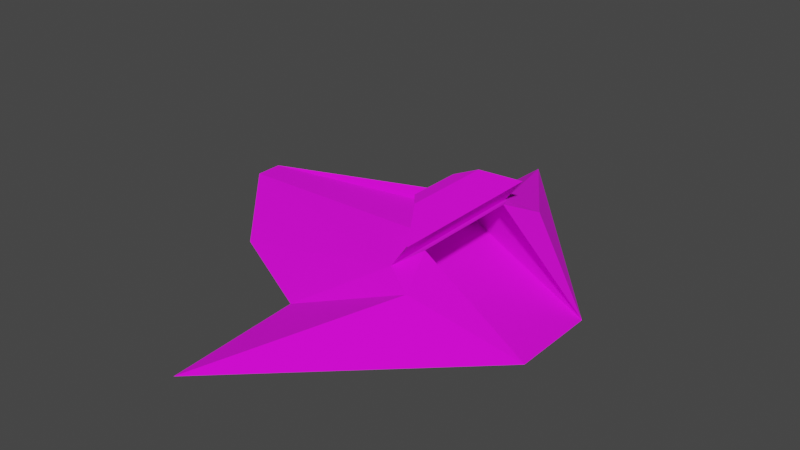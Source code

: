 # Source: mothership.blend  (saved by Blender 2.82.7; exported with 4.5.12 LTS)
import bpy
from mathutils import Matrix  # noqa: F401  (used for matrix-valued properties, if any)

bpy.ops.wm.read_factory_settings(use_empty=True)
scene = bpy.context.scene
scene.name = 'Scene'

# ---- collections
col_collection = bpy.data.collections.new('Collection'); scene.collection.children.link(col_collection)

# ---- images (referenced by path relative to the original .blend; pixels are not part of the script)
import os
ASSET_DIR = os.environ.get("B2B_ASSET_DIR", "")  # directory of the original .blend (textures are referenced by path, not embedded)
HERE = os.path.dirname(os.path.abspath(__file__))  # packed textures are extracted next to this script under _unpacked/

def load_image(name, relpath, width, height, colorspace="sRGB"):
    """Load a texture the original file referenced (path relative to the .blend, or extracted next to this script)."""
    p = next((c for c in (os.path.join(HERE, relpath), os.path.join(ASSET_DIR, relpath)) if relpath and os.path.exists(c)), "")
    if p:
        img = bpy.data.images.load(p, check_existing=True)
        img.name = name
    else:  # same state as the original file: an image datablock whose file is absent (Cycles renders it pink)
        img = bpy.data.images.new(name, width, height)
        img.source = "FILE"
        img.filepath = "//" + (relpath or name)
    img.colorspace_settings.name = colorspace
    return img
img_mothershiptexture_png = load_image('mothershiptexture.png', 'mothershiptexture.png', 1024, 1024, 'sRGB')

# ---- materials (node trees are filled in below, after node groups)
mat_material = bpy.data.materials.new('Material')
mat_material.alpha_threshold = 0.0
mat_material.use_transparent_shadow = False
mat_material.line_color = (0.0, 0.0, 0.0, 1.0)

# ---- material node trees
mat_material.use_nodes = True; mat_material.node_tree.nodes.clear()
_N = mat_material.node_tree.nodes; _L = mat_material.node_tree.links
n0 = _N.new('ShaderNodeOutputMaterial'); n0.name = 'Material Output'; n0.location = (300, 300)
n1 = _N.new('ShaderNodeTexImage'); n1.name = 'Image Texture'; n1.location = (-525, 224)
n1.image = img_mothershiptexture_png
n2 = _N.new('ShaderNodeBsdfPrincipled'); n2.name = 'Principled BSDF'; n2.location = (10, 300)
n2.distribution = 'GGX'
n2.subsurface_method = 'BURLEY'
n2.inputs[2].default_value = 1.0
n2.inputs[3].default_value = 1.45
n2.inputs[27].default_value = (0.0, 0.0, 0.0, 1.0)
n2.inputs[28].default_value = 1.0
n3 = _N.new('ShaderNodeMix'); n3.name = 'Mix'; n3.location = (-160, 180)
n3.data_type = 'RGBA'
n3.inputs[0].default_value = 0.5055
n3.inputs[6].default_value = (1.0, 1.0, 1.0, 1.0)
_L.new(n2.outputs[0], n0.inputs[0])
_L.new(n1.outputs[0], n2.inputs[0])
_L.new(n1.outputs[0], n3.inputs[7])
_L.new(n3.outputs[2], n2.inputs[14])
n0.is_active_output = True

# ---- world
world_world = bpy.data.worlds.new('World'); scene.world = world_world
world_world.use_nodes = True; world_world.node_tree.nodes.clear()
_N = world_world.node_tree.nodes; _L = world_world.node_tree.links
n0 = _N.new('ShaderNodeOutputWorld'); n0.name = 'World Output'; n0.location = (300, 300)
n1 = _N.new('ShaderNodeBackground'); n1.name = 'Background'; n1.location = (10, 300)
n1.inputs[0].default_value = (0.05088, 0.05088, 0.05088, 1.0)
_L.new(n1.outputs[0], n0.inputs[0])
n0.is_active_output = True
world_world.color = (0.05088, 0.05088, 0.05088)
world_world.use_sun_shadow = False
world_world.sun_shadow_jitter_overblur = 0.0

# ---- meshes
me_cube = bpy.data.meshes.new('Cube')
me_cube.from_pydata([(0.375, 0.608, -0.03598), (0.375, -0.608, -0.03598), (-0.3016, 0.7678, -0.2776), (-0.2734, 1.604, -0.2912), (-0.3016, -0.7678, -0.2776), (-0.2734, -1.604, -0.2912), (0.8949, 0.2794, -0.4056), (0.8949, -0.2794, -0.4056), (0.2927, 0.353, 0.08392), (0.2927, -0.353, 0.08392), (0.1975, 0.5154, 0.02772), (-1.238, 0.08142, -0.01881), (-0.8947, 0.4999, -0.208), (-0.8947, -0.4999, -0.208), (-1.238, -0.08142, -0.01881), (0.1975, -0.5154, 0.02772), (0.152, 0.2277, 0.03736), (0.152, -0.2277, 0.03736), (0.3065, 0.5172, 0.1739), (0.3065, -0.5172, 0.1739), (0.06131, 0.1579, 0.2218), (0.1921, 0.28, 0.1336), (0.06131, -0.1579, 0.2218), (0.1921, -0.28, 0.1336), (0.07189, -0.1697, 0.2715), (0.1639, -0.2823, 0.2874), (0.07189, 0.1697, 0.2715), (0.1639, 0.2823, 0.2874)], [(11, 14)], [(7, 6, 2, 4), (15, 4, 13), (12, 13, 4, 2), (5, 3, 6, 7), (3, 0, 8, 6), (4, 5, 1, 15), (8, 9, 15, 10), (23, 17, 16, 21), (14, 17, 23), (11, 16, 17, 14, 13, 12), (2, 10, 12), (3, 2, 10, 0), (21, 16, 11), (18, 19, 25, 27), (20, 26, 24, 22), (15, 19, 18, 10), (15, 13, 14, 23), (23, 25, 19, 15), (12, 10, 21, 11), (23, 21, 20, 22), (27, 25, 24, 26), (22, 24, 25, 23), (21, 27, 26, 20), (10, 18, 27, 21), (6, 8, 10, 2), (9, 7, 4, 15), (9, 1, 5, 7), (9, 15, 1), (0, 10, 8)])
_uv = me_cube.uv_layers.new(name='UVMap')
_uv.uv.foreach_set('vector', [0.4723, 0.05569, 0.4723, 0.05351, 0.4723, 0.303, 0.4723, 0.3051, 0.4723, 0.2505, 0.4723, 0.4976, 0.4723, 0.4888, 0.4723, 0.6908, 0.4723, 0.688, 0.4723, 0.7064, 0.4723, 0.7088, 0.4723, 0.03601, 0.4723, 0.03765, 0.4723, 0.003388, 0.4723, 0.001059, 0.4723, 0.03765, 0.4723, 0.218, 0.4723, 0.2528, 0.4723, 0.003388, 0.4723, 0.947, 0.4723, 0.4854, 0.4723, 0.6655, 0.4723, 0.6999, 0.4723, 0.2553, 0.4723, 0.253, 0.4723, 0.253, 0.4723, 0.2553, 0.4723, 0.2916, 0.4723, 0.2918, 0.4723, 0.2932, 0.4723, 0.2934, 0.4723, 0.9168, 0.4723, 0.5238, 0.4723, 0.5178, 0.4723, 0.8817, 0.4723, 0.4884, 0.4723, 0.487, 0.4723, 0.8799, 0.4723, 0.9262, 0.4723, 0.929, 0.4723, 0.5046, 0.4723, 0.2528, 0.4723, 0.4982, 0.4723, 0.4796, 0.4723, 0.9466, 0.4723, 0.6948, 0.4723, 0.66, 0.4723, 0.5203, 0.4723, 0.5265, 0.4723, 0.9197, 0.4723, 0.2528, 0.4723, 0.2505, 0.4723, 0.2842, 0.4723, 0.2861, 0.4723, 0.7915, 0.4723, 0.7915, 0.4723, 0.7904, 0.4723, 0.7904, 0.4723, 0.2505, 0.4723, 0.2505, 0.4723, 0.2528, 0.4723, 0.2528, 0.4723, 0.2505, 0.4723, 0.4888, 0.4723, 0.4735, 0.4723, 0.2658, 0.4723, 0.2871, 0.4723, 0.2842, 0.4723, 0.2505, 0.4723, 0.2505, 0.4723, 0.4982, 0.4723, 0.2528, 0.4723, 0.2682, 0.4723, 0.4797, 0.4723, 0.2916, 0.4723, 0.2934, 0.4723, 0.293, 0.4723, 0.292, 0.4723, 0.2861, 0.4723, 0.2842, 0.4723, 0.292, 0.4723, 0.293, 0.4723, 0.5265, 0.4723, 0.5265, 0.4723, 0.5187, 0.4723, 0.5216, 0.4723, 0.5237, 0.4723, 0.5206, 0.4723, 0.5275, 0.4723, 0.5275, 0.4723, 0.2528, 0.4723, 0.2528, 0.4723, 0.2861, 0.4723, 0.2892, 0.4723, 0.2552, 0.4723, 0.2528, 0.4723, 0.2528, 0.4723, 0.5046, 0.4723, 0.221, 0.4723, 0.2187, 0.4723, 0.4682, 0.4723, 0.221, 0.4723, 0.2505, 0.4723, 0.2161, 0.4723, 0.03601, 0.4723, 0.001059, 0.4723, 0.9801, 0.4723, 0.9801, 0.4723, 0.9801, 0.4723, 0.9801, 0.4723, 0.9801, 0.4723, 0.9801])
me_cube.materials.append(mat_material)
me_cube.use_remesh_preserve_volume = False
me_cube.use_remesh_preserve_attributes = False
me_cube.use_mirror_vertex_groups = False
me_cube.use_mirror_topology = True
me_cube.use_paint_bone_selection = False
me_cube.use_paint_mask = True
me_cube.update()

# ---- objects
ob_cube = bpy.data.objects.new('Cube', me_cube)

# ---- transforms, parenting, visibility, modifiers, constraints
ob_cube.location = (-0.05518, 0.06289, -0.07735)
ob_cube.lock_rotations_4d = False
ob_cube.empty_display_type = 'ARROWS'
ob_cube.lineart.crease_threshold = 0.0

# ---- collection membership
col_collection.objects.link(ob_cube)

# ---- scene / render settings (as saved in the file)
scene.frame_start = 1; scene.frame_end = 250; scene.frame_set(31)
scene.render.engine = 'BLENDER_EEVEE_NEXT'
scene.cycles.use_denoising = False
scene.cycles.samples = 128
scene.cycles.sampling_pattern = 'TABULATED_SOBOL'
scene.cycles.use_adaptive_sampling = False
scene.cycles.use_light_tree = False
scene.view_settings.view_transform = 'Filmic'
bpy.context.view_layer.update()

# ---- added for rendering (the .blend has no active camera and no usable light): camera, sun
cam_auto = bpy.data.cameras.new('AutoCamera')
cam_auto.lens = 50.0
cam_auto.sensor_width = 36.0
cam_auto.clip_end = 1000.0
ob_auto_camera = bpy.data.objects.new('AutoCamera', cam_auto)
scene.collection.objects.link(ob_auto_camera)
ob_auto_camera.location = (3.39435, -4.28244, 2.76043)
ob_auto_camera.rotation_euler = (1.09748, -7.21219e-08, 0.694738)
scene.camera = ob_auto_camera
light_auto_sun = bpy.data.lights.new('AutoSun', 'SUN')
light_auto_sun.energy = 3.0
light_auto_sun.angle = 0.0523599
ob_auto_sun = bpy.data.objects.new('AutoSun', light_auto_sun)
scene.collection.objects.link(ob_auto_sun)
ob_auto_sun.rotation_euler = (0.872665, 0.174533, 0.523599)
bpy.context.view_layer.update()
